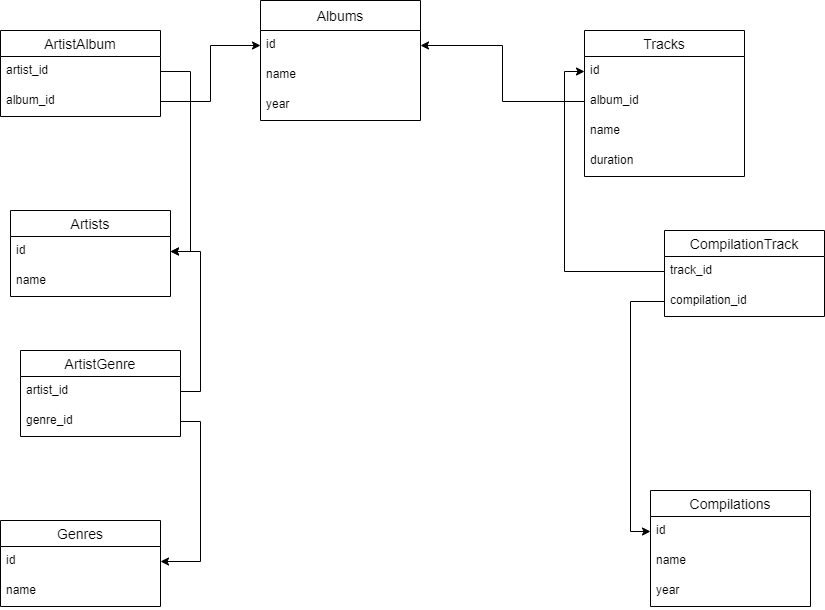

The diagram above was exported from draw.io. Its source (the exported page's mxGraphModel, read from the mxfile embedded in the PNG):
<mxGraphModel dx="2209" dy="795" grid="1" gridSize="10" guides="1" tooltips="1" connect="1" arrows="1" fold="1" page="1" pageScale="1" pageWidth="827" pageHeight="1169" math="0" shadow="0">
  <root>
    <mxCell id="0" />
    <mxCell id="1" parent="0" />
    <mxCell id="ViviFrw21t1gXuLSVyzJ-1" value="Artists" style="swimlane;fontStyle=0;childLayout=stackLayout;horizontal=1;startSize=26;horizontalStack=0;resizeParent=1;resizeParentMax=0;resizeLast=0;collapsible=1;marginBottom=0;align=center;fontSize=14;" parent="1" vertex="1">
      <mxGeometry x="-240" y="250" width="160" height="86" as="geometry" />
    </mxCell>
    <mxCell id="ViviFrw21t1gXuLSVyzJ-2" value="id" style="text;strokeColor=none;fillColor=none;spacingLeft=4;spacingRight=4;overflow=hidden;rotatable=0;points=[[0,0.5],[1,0.5]];portConstraint=eastwest;fontSize=12;" parent="ViviFrw21t1gXuLSVyzJ-1" vertex="1">
      <mxGeometry y="26" width="160" height="30" as="geometry" />
    </mxCell>
    <mxCell id="ViviFrw21t1gXuLSVyzJ-3" value="name" style="text;strokeColor=none;fillColor=none;spacingLeft=4;spacingRight=4;overflow=hidden;rotatable=0;points=[[0,0.5],[1,0.5]];portConstraint=eastwest;fontSize=12;" parent="ViviFrw21t1gXuLSVyzJ-1" vertex="1">
      <mxGeometry y="56" width="160" height="30" as="geometry" />
    </mxCell>
    <mxCell id="ViviFrw21t1gXuLSVyzJ-5" value="Albums" style="swimlane;fontStyle=0;childLayout=stackLayout;horizontal=1;startSize=30;horizontalStack=0;resizeParent=1;resizeParentMax=0;resizeLast=0;collapsible=1;marginBottom=0;align=center;fontSize=14;" parent="1" vertex="1">
      <mxGeometry x="10" y="40" width="160" height="120" as="geometry" />
    </mxCell>
    <mxCell id="ViviFrw21t1gXuLSVyzJ-6" value="id" style="text;strokeColor=none;fillColor=none;spacingLeft=4;spacingRight=4;overflow=hidden;rotatable=0;points=[[0,0.5],[1,0.5]];portConstraint=eastwest;fontSize=12;" parent="ViviFrw21t1gXuLSVyzJ-5" vertex="1">
      <mxGeometry y="30" width="160" height="30" as="geometry" />
    </mxCell>
    <mxCell id="ViviFrw21t1gXuLSVyzJ-9" value="name" style="text;strokeColor=none;fillColor=none;spacingLeft=4;spacingRight=4;overflow=hidden;rotatable=0;points=[[0,0.5],[1,0.5]];portConstraint=eastwest;fontSize=12;" parent="ViviFrw21t1gXuLSVyzJ-5" vertex="1">
      <mxGeometry y="60" width="160" height="30" as="geometry" />
    </mxCell>
    <mxCell id="ViviFrw21t1gXuLSVyzJ-7" value="year" style="text;strokeColor=none;fillColor=none;spacingLeft=4;spacingRight=4;overflow=hidden;rotatable=0;points=[[0,0.5],[1,0.5]];portConstraint=eastwest;fontSize=12;" parent="ViviFrw21t1gXuLSVyzJ-5" vertex="1">
      <mxGeometry y="90" width="160" height="30" as="geometry" />
    </mxCell>
    <mxCell id="ViviFrw21t1gXuLSVyzJ-10" value="Tracks" style="swimlane;fontStyle=0;childLayout=stackLayout;horizontal=1;startSize=26;horizontalStack=0;resizeParent=1;resizeParentMax=0;resizeLast=0;collapsible=1;marginBottom=0;align=center;fontSize=14;" parent="1" vertex="1">
      <mxGeometry x="334" y="70" width="160" height="146" as="geometry" />
    </mxCell>
    <mxCell id="ViviFrw21t1gXuLSVyzJ-11" value="id" style="text;strokeColor=none;fillColor=none;spacingLeft=4;spacingRight=4;overflow=hidden;rotatable=0;points=[[0,0.5],[1,0.5]];portConstraint=eastwest;fontSize=12;" parent="ViviFrw21t1gXuLSVyzJ-10" vertex="1">
      <mxGeometry y="26" width="160" height="30" as="geometry" />
    </mxCell>
    <mxCell id="ViviFrw21t1gXuLSVyzJ-18" value="album_id" style="text;strokeColor=none;fillColor=none;spacingLeft=4;spacingRight=4;overflow=hidden;rotatable=0;points=[[0,0.5],[1,0.5]];portConstraint=eastwest;fontSize=12;" parent="ViviFrw21t1gXuLSVyzJ-10" vertex="1">
      <mxGeometry y="56" width="160" height="30" as="geometry" />
    </mxCell>
    <mxCell id="ViviFrw21t1gXuLSVyzJ-12" value="name" style="text;strokeColor=none;fillColor=none;spacingLeft=4;spacingRight=4;overflow=hidden;rotatable=0;points=[[0,0.5],[1,0.5]];portConstraint=eastwest;fontSize=12;" parent="ViviFrw21t1gXuLSVyzJ-10" vertex="1">
      <mxGeometry y="86" width="160" height="30" as="geometry" />
    </mxCell>
    <mxCell id="ViviFrw21t1gXuLSVyzJ-13" value="duration" style="text;strokeColor=none;fillColor=none;spacingLeft=4;spacingRight=4;overflow=hidden;rotatable=0;points=[[0,0.5],[1,0.5]];portConstraint=eastwest;fontSize=12;" parent="ViviFrw21t1gXuLSVyzJ-10" vertex="1">
      <mxGeometry y="116" width="160" height="30" as="geometry" />
    </mxCell>
    <mxCell id="ViviFrw21t1gXuLSVyzJ-14" value="Genres" style="swimlane;fontStyle=0;childLayout=stackLayout;horizontal=1;startSize=26;horizontalStack=0;resizeParent=1;resizeParentMax=0;resizeLast=0;collapsible=1;marginBottom=0;align=center;fontSize=14;" parent="1" vertex="1">
      <mxGeometry x="-250" y="560" width="160" height="86" as="geometry" />
    </mxCell>
    <mxCell id="ViviFrw21t1gXuLSVyzJ-15" value="id" style="text;strokeColor=none;fillColor=none;spacingLeft=4;spacingRight=4;overflow=hidden;rotatable=0;points=[[0,0.5],[1,0.5]];portConstraint=eastwest;fontSize=12;" parent="ViviFrw21t1gXuLSVyzJ-14" vertex="1">
      <mxGeometry y="26" width="160" height="30" as="geometry" />
    </mxCell>
    <mxCell id="ViviFrw21t1gXuLSVyzJ-16" value="name" style="text;strokeColor=none;fillColor=none;spacingLeft=4;spacingRight=4;overflow=hidden;rotatable=0;points=[[0,0.5],[1,0.5]];portConstraint=eastwest;fontSize=12;" parent="ViviFrw21t1gXuLSVyzJ-14" vertex="1">
      <mxGeometry y="56" width="160" height="30" as="geometry" />
    </mxCell>
    <mxCell id="ViviFrw21t1gXuLSVyzJ-19" style="edgeStyle=orthogonalEdgeStyle;rounded=0;orthogonalLoop=1;jettySize=auto;html=1;exitX=0;exitY=0.5;exitDx=0;exitDy=0;entryX=1;entryY=0.5;entryDx=0;entryDy=0;" parent="1" source="ViviFrw21t1gXuLSVyzJ-18" target="ViviFrw21t1gXuLSVyzJ-6" edge="1">
      <mxGeometry relative="1" as="geometry" />
    </mxCell>
    <mxCell id="ViviFrw21t1gXuLSVyzJ-20" value="ArtistGenre" style="swimlane;fontStyle=0;childLayout=stackLayout;horizontal=1;startSize=26;horizontalStack=0;resizeParent=1;resizeParentMax=0;resizeLast=0;collapsible=1;marginBottom=0;align=center;fontSize=14;" parent="1" vertex="1">
      <mxGeometry x="-230" y="390" width="160" height="86" as="geometry" />
    </mxCell>
    <mxCell id="ViviFrw21t1gXuLSVyzJ-22" value="artist_id" style="text;strokeColor=none;fillColor=none;spacingLeft=4;spacingRight=4;overflow=hidden;rotatable=0;points=[[0,0.5],[1,0.5]];portConstraint=eastwest;fontSize=12;" parent="ViviFrw21t1gXuLSVyzJ-20" vertex="1">
      <mxGeometry y="26" width="160" height="30" as="geometry" />
    </mxCell>
    <mxCell id="ViviFrw21t1gXuLSVyzJ-23" value="genre_id" style="text;strokeColor=none;fillColor=none;spacingLeft=4;spacingRight=4;overflow=hidden;rotatable=0;points=[[0,0.5],[1,0.5]];portConstraint=eastwest;fontSize=12;" parent="ViviFrw21t1gXuLSVyzJ-20" vertex="1">
      <mxGeometry y="56" width="160" height="30" as="geometry" />
    </mxCell>
    <mxCell id="ViviFrw21t1gXuLSVyzJ-24" style="edgeStyle=orthogonalEdgeStyle;rounded=0;orthogonalLoop=1;jettySize=auto;html=1;exitX=1;exitY=0.5;exitDx=0;exitDy=0;entryX=1;entryY=0.5;entryDx=0;entryDy=0;" parent="1" source="ViviFrw21t1gXuLSVyzJ-23" target="ViviFrw21t1gXuLSVyzJ-15" edge="1">
      <mxGeometry relative="1" as="geometry" />
    </mxCell>
    <mxCell id="ViviFrw21t1gXuLSVyzJ-25" style="edgeStyle=orthogonalEdgeStyle;rounded=0;orthogonalLoop=1;jettySize=auto;html=1;exitX=1;exitY=0.5;exitDx=0;exitDy=0;entryX=1;entryY=0.5;entryDx=0;entryDy=0;" parent="1" source="ViviFrw21t1gXuLSVyzJ-22" target="ViviFrw21t1gXuLSVyzJ-2" edge="1">
      <mxGeometry relative="1" as="geometry" />
    </mxCell>
    <mxCell id="ViviFrw21t1gXuLSVyzJ-26" value="ArtistAlbum" style="swimlane;fontStyle=0;childLayout=stackLayout;horizontal=1;startSize=26;horizontalStack=0;resizeParent=1;resizeParentMax=0;resizeLast=0;collapsible=1;marginBottom=0;align=center;fontSize=14;" parent="1" vertex="1">
      <mxGeometry x="-250" y="70" width="160" height="86" as="geometry" />
    </mxCell>
    <mxCell id="ViviFrw21t1gXuLSVyzJ-28" value="artist_id" style="text;strokeColor=none;fillColor=none;spacingLeft=4;spacingRight=4;overflow=hidden;rotatable=0;points=[[0,0.5],[1,0.5]];portConstraint=eastwest;fontSize=12;" parent="ViviFrw21t1gXuLSVyzJ-26" vertex="1">
      <mxGeometry y="26" width="160" height="30" as="geometry" />
    </mxCell>
    <mxCell id="ViviFrw21t1gXuLSVyzJ-29" value="album_id" style="text;strokeColor=none;fillColor=none;spacingLeft=4;spacingRight=4;overflow=hidden;rotatable=0;points=[[0,0.5],[1,0.5]];portConstraint=eastwest;fontSize=12;" parent="ViviFrw21t1gXuLSVyzJ-26" vertex="1">
      <mxGeometry y="56" width="160" height="30" as="geometry" />
    </mxCell>
    <mxCell id="ViviFrw21t1gXuLSVyzJ-30" style="edgeStyle=orthogonalEdgeStyle;rounded=0;orthogonalLoop=1;jettySize=auto;html=1;exitX=1;exitY=0.5;exitDx=0;exitDy=0;entryX=1;entryY=0.5;entryDx=0;entryDy=0;" parent="1" source="ViviFrw21t1gXuLSVyzJ-28" target="ViviFrw21t1gXuLSVyzJ-2" edge="1">
      <mxGeometry relative="1" as="geometry" />
    </mxCell>
    <mxCell id="ViviFrw21t1gXuLSVyzJ-31" style="edgeStyle=orthogonalEdgeStyle;rounded=0;orthogonalLoop=1;jettySize=auto;html=1;exitX=1;exitY=0.5;exitDx=0;exitDy=0;entryX=0;entryY=0.5;entryDx=0;entryDy=0;" parent="1" source="ViviFrw21t1gXuLSVyzJ-29" target="ViviFrw21t1gXuLSVyzJ-6" edge="1">
      <mxGeometry relative="1" as="geometry" />
    </mxCell>
    <mxCell id="ViviFrw21t1gXuLSVyzJ-32" value="Compilations" style="swimlane;fontStyle=0;childLayout=stackLayout;horizontal=1;startSize=26;horizontalStack=0;resizeParent=1;resizeParentMax=0;resizeLast=0;collapsible=1;marginBottom=0;align=center;fontSize=14;" parent="1" vertex="1">
      <mxGeometry x="400" y="530" width="160" height="116" as="geometry" />
    </mxCell>
    <mxCell id="ViviFrw21t1gXuLSVyzJ-33" value="id" style="text;strokeColor=none;fillColor=none;spacingLeft=4;spacingRight=4;overflow=hidden;rotatable=0;points=[[0,0.5],[1,0.5]];portConstraint=eastwest;fontSize=12;" parent="ViviFrw21t1gXuLSVyzJ-32" vertex="1">
      <mxGeometry y="26" width="160" height="30" as="geometry" />
    </mxCell>
    <mxCell id="ViviFrw21t1gXuLSVyzJ-35" value="name" style="text;strokeColor=none;fillColor=none;spacingLeft=4;spacingRight=4;overflow=hidden;rotatable=0;points=[[0,0.5],[1,0.5]];portConstraint=eastwest;fontSize=12;" parent="ViviFrw21t1gXuLSVyzJ-32" vertex="1">
      <mxGeometry y="56" width="160" height="30" as="geometry" />
    </mxCell>
    <mxCell id="ViviFrw21t1gXuLSVyzJ-37" value="year" style="text;strokeColor=none;fillColor=none;spacingLeft=4;spacingRight=4;overflow=hidden;rotatable=0;points=[[0,0.5],[1,0.5]];portConstraint=eastwest;fontSize=12;" parent="ViviFrw21t1gXuLSVyzJ-32" vertex="1">
      <mxGeometry y="86" width="160" height="30" as="geometry" />
    </mxCell>
    <mxCell id="ViviFrw21t1gXuLSVyzJ-39" value="CompilationTrack" style="swimlane;fontStyle=0;childLayout=stackLayout;horizontal=1;startSize=26;horizontalStack=0;resizeParent=1;resizeParentMax=0;resizeLast=0;collapsible=1;marginBottom=0;align=center;fontSize=14;" parent="1" vertex="1">
      <mxGeometry x="414" y="270" width="160" height="86" as="geometry" />
    </mxCell>
    <mxCell id="ViviFrw21t1gXuLSVyzJ-41" value="track_id" style="text;strokeColor=none;fillColor=none;spacingLeft=4;spacingRight=4;overflow=hidden;rotatable=0;points=[[0,0.5],[1,0.5]];portConstraint=eastwest;fontSize=12;" parent="ViviFrw21t1gXuLSVyzJ-39" vertex="1">
      <mxGeometry y="26" width="160" height="30" as="geometry" />
    </mxCell>
    <mxCell id="ViviFrw21t1gXuLSVyzJ-42" value="compilation_id" style="text;strokeColor=none;fillColor=none;spacingLeft=4;spacingRight=4;overflow=hidden;rotatable=0;points=[[0,0.5],[1,0.5]];portConstraint=eastwest;fontSize=12;" parent="ViviFrw21t1gXuLSVyzJ-39" vertex="1">
      <mxGeometry y="56" width="160" height="30" as="geometry" />
    </mxCell>
    <mxCell id="ViviFrw21t1gXuLSVyzJ-43" style="edgeStyle=orthogonalEdgeStyle;rounded=0;orthogonalLoop=1;jettySize=auto;html=1;exitX=0;exitY=0.5;exitDx=0;exitDy=0;entryX=0;entryY=0.5;entryDx=0;entryDy=0;" parent="1" source="ViviFrw21t1gXuLSVyzJ-41" target="ViviFrw21t1gXuLSVyzJ-11" edge="1">
      <mxGeometry relative="1" as="geometry" />
    </mxCell>
    <mxCell id="ViviFrw21t1gXuLSVyzJ-44" style="edgeStyle=orthogonalEdgeStyle;rounded=0;orthogonalLoop=1;jettySize=auto;html=1;exitX=0;exitY=0.5;exitDx=0;exitDy=0;entryX=0;entryY=0.5;entryDx=0;entryDy=0;" parent="1" source="ViviFrw21t1gXuLSVyzJ-42" target="ViviFrw21t1gXuLSVyzJ-33" edge="1">
      <mxGeometry relative="1" as="geometry" />
    </mxCell>
  </root>
</mxGraphModel>